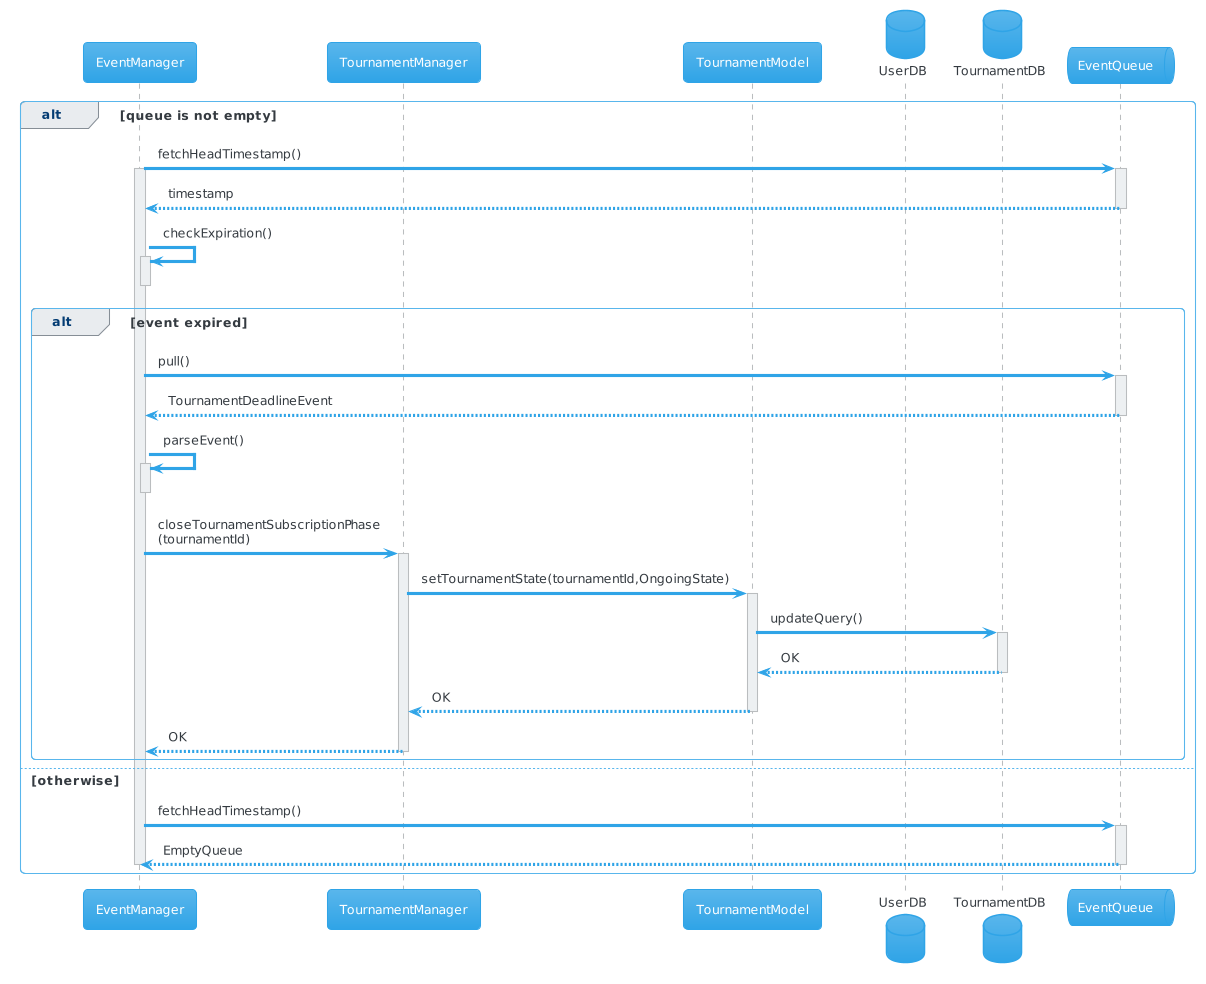

The diagram above was rendered by PlantUML. Its source (embedded in the PNG):
@startuml
!theme cerulean
participant EventManager as eventManager
participant TournamentManager as tourManager
participant TournamentModel as tourModel
database UserDB as userDB
database TournamentDB as tourDB
queue EventQueue as eventQueue
alt queue is not empty
eventManager -> eventQueue: fetchHeadTimestamp()
activate eventManager
activate eventQueue
eventQueue --> eventManager: timestamp
deactivate eventQueue
eventManager -> eventManager: checkExpiration()
activate eventManager
deactivate eventManager
alt event expired
eventManager -> eventQueue: pull()
activate eventQueue
eventQueue --> eventManager: TournamentDeadlineEvent
deactivate eventQueue
eventManager -> eventManager: parseEvent()
activate eventManager
deactivate eventManager
eventManager -> tourManager: closeTournamentSubscriptionPhase\n(tournamentId)
activate tourManager
tourManager -> tourModel: setTournamentState(tournamentId,OngoingState)
activate tourModel
tourModel -> tourDB: updateQuery()
activate tourDB
tourDB --> tourModel: OK
deactivate tourDB
tourModel --> tourManager: OK
deactivate tourModel
tourManager --> eventManager: OK
deactivate tourManager
end
else otherwise
eventManager -> eventQueue: fetchHeadTimestamp()
activate eventQueue
eventQueue --> eventManager: EmptyQueue
deactivate eventQueue
deactivate eventManager
end
@enduml